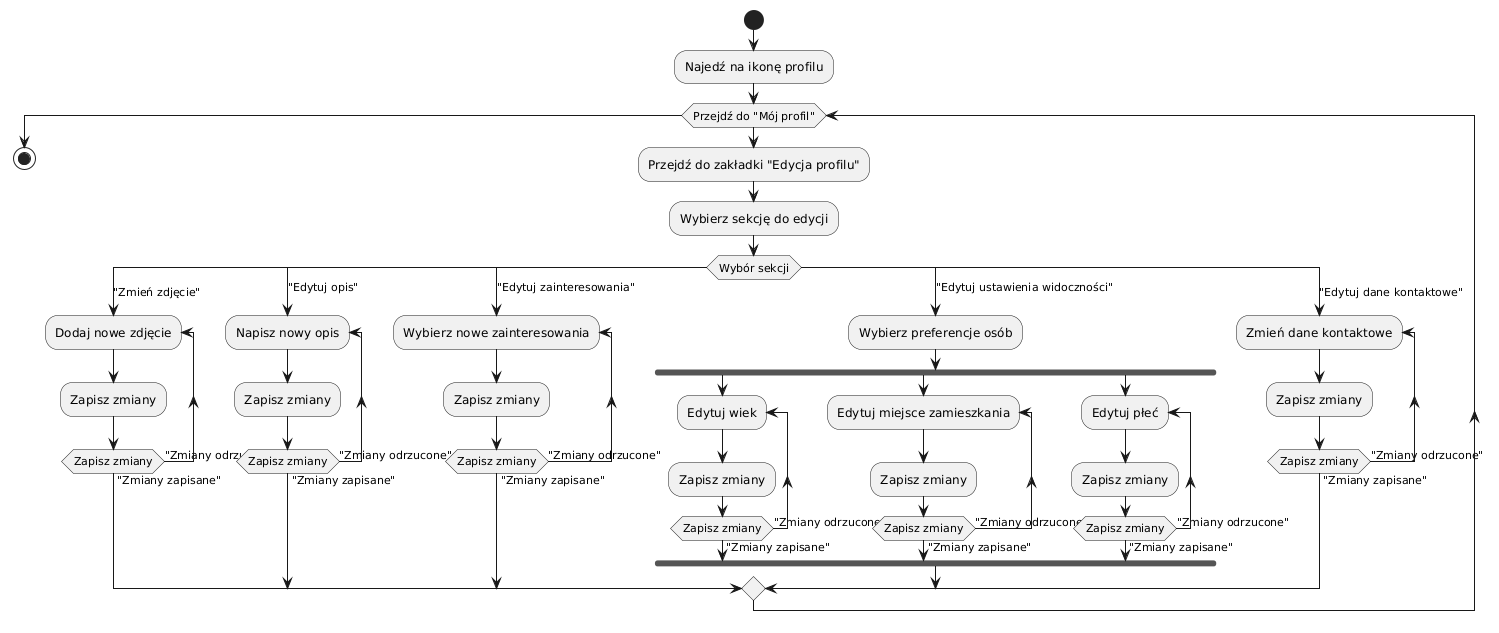

The diagram above was rendered by PlantUML. Its source (embedded in the PNG):
@startuml
start

:Najedź na ikonę profilu;
while (Przejdź do "Mój profil")


:Przejdź do zakładki "Edycja profilu";
  
    :Wybierz sekcję do edycji;
    switch (Wybór sekcji)
      case ("Zmień zdjęcie")
        repeat :Dodaj nowe zdjęcie;
          :Zapisz zmiany;
        repeat while (Zapisz zmiany) is ("Zmiany odrzucone") not ("Zmiany zapisane")
      case ("Edytuj opis")
        repeat :Napisz nowy opis;
          :Zapisz zmiany;
        repeat while (Zapisz zmiany) is ("Zmiany odrzucone") not ("Zmiany zapisane")
      case ("Edytuj zainteresowania")
        repeat :Wybierz nowe zainteresowania;
          :Zapisz zmiany;
        repeat while (Zapisz zmiany) is ("Zmiany odrzucone") not ("Zmiany zapisane")
      case ("Edytuj ustawienia widoczności")
        :Wybierz preferencje osób;
        fork
          repeat :Edytuj wiek;
            :Zapisz zmiany;
          repeat while (Zapisz zmiany) is ("Zmiany odrzucone") not ("Zmiany zapisane")
        fork again
          repeat :Edytuj miejsce zamieszkania;
            :Zapisz zmiany;
          repeat while (Zapisz zmiany) is ("Zmiany odrzucone") not ("Zmiany zapisane")
        fork again
          repeat :Edytuj płeć;
            :Zapisz zmiany;
          repeat while (Zapisz zmiany) is ("Zmiany odrzucone") not ("Zmiany zapisane")
        end fork
      case ("Edytuj dane kontaktowe")
        repeat :Zmień dane kontaktowe;
          :Zapisz zmiany;
        repeat while (Zapisz zmiany) is ("Zmiany odrzucone") not ("Zmiany zapisane")
    endswitch
    
    end while
    stop
@enduml